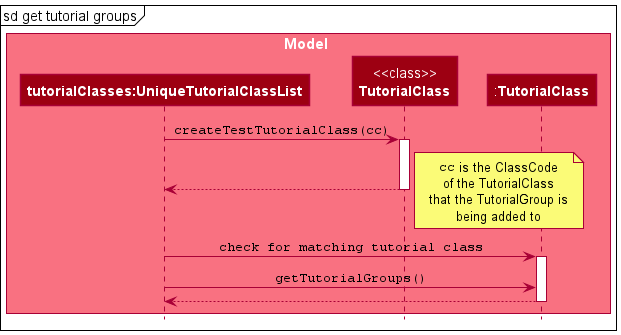

The diagram above was rendered by PlantUML. Its source (embedded in the PNG):
@startuml
!include style.puml

box Model MODEL_COLOR_T1
participant "**tutorialClasses:UniqueTutorialClassList**" as UniqueTutorialClassList MODEL_COLOR
participant "<<class>>\n**TutorialClass**" as StaticTutorialClass MODEL_COLOR
participant ":**TutorialClass**" as TutorialClass MODEL_COLOR
end box

mainframe sd get tutorial groups

UniqueTutorialClassList -> StaticTutorialClass : ""createTestTutorialClass(cc)""
activate StaticTutorialClass
StaticTutorialClass --> UniqueTutorialClassList
deactivate StaticTutorialClass

note right
""cc"" is the ClassCode
of the TutorialClass
that the TutorialGroup is
being added to
end note

UniqueTutorialClassList -> TutorialClass : ""check for matching tutorial class""
activate TutorialClass
UniqueTutorialClassList -> TutorialClass : ""getTutorialGroups()""

TutorialClass --> UniqueTutorialClassList
deactivate TutorialClass


@enduml